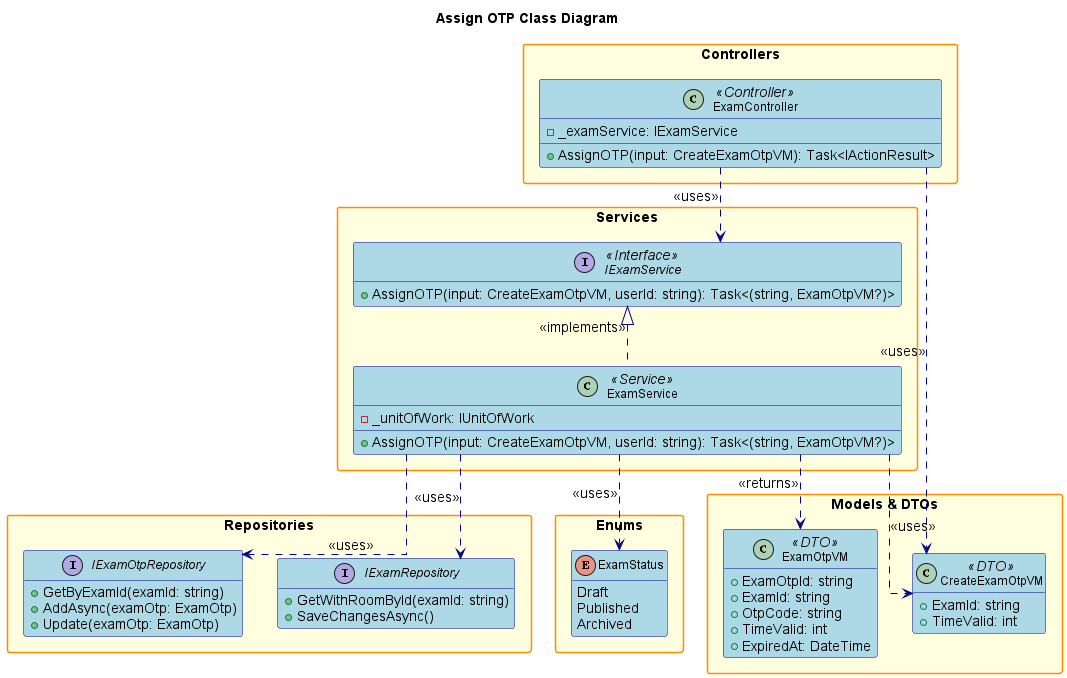

The diagram above was rendered by PlantUML. Its source (embedded in the PNG):
@startuml
' Simplified Assign OTP Class Diagram (Model + Repository)

hide empty members
skinparam packageStyle rectangle
skinparam linetype ortho
skinparam defaultFontSize 14
skinparam defaultFontName Arial
skinparam classFontSize 12
skinparam classFontName Arial
skinparam noteFontSize 11
skinparam noteFontName Arial

skinparam class {
    BackgroundColor LightBlue
    BorderColor DarkBlue
    ArrowColor DarkBlue
    FontSize 12
}

skinparam package {
    BackgroundColor LightYellow
    BorderColor DarkOrange
    FontSize 14
    FontStyle bold
}
skinparam interface {
    BackgroundColor LightGreen
    BorderColor DarkGreen
    FontSize 12
}

skinparam enum {
    BackgroundColor LightCyan
    BorderColor DarkCyan
    FontSize 12
}

title Assign OTP Class Diagram 

package "Controllers" {
    class ExamController <<Controller>> {
        - _examService: IExamService
        + AssignOTP(input: CreateExamOtpVM): Task<IActionResult>
    }
}

package "Services" {
    interface IExamService <<Interface>> {
        + AssignOTP(input: CreateExamOtpVM, userId: string): Task<(string, ExamOtpVM?)>
    }
    class ExamService <<Service>> {
        - _unitOfWork: IUnitOfWork
        + AssignOTP(input: CreateExamOtpVM, userId: string): Task<(string, ExamOtpVM?)>
    }
}

package "Repositories" {
    interface IExamRepository {
        + GetWithRoomById(examId: string)
        + SaveChangesAsync()
    }
    interface IExamOtpRepository {
        + GetByExamId(examId: string)
        + AddAsync(examOtp: ExamOtp)
        + Update(examOtp: ExamOtp)
    }
}

package "Models & DTOs" {
    class CreateExamOtpVM <<DTO>> {
        + ExamId: string
        + TimeValid: int
    }
    class ExamOtpVM <<DTO>> {
        + ExamOtpId: string
        + ExamId: string
        + OtpCode: string
        + TimeValid: int
        + ExpiredAt: DateTime
    }
}

package "Enums" {
    enum ExamStatus {
        Draft
        Published
        Archived
    }
}

' Relationships
ExamController ..> IExamService : <<uses>>
ExamController ..> CreateExamOtpVM : <<uses>>
IExamService <|.. ExamService : <<implements>>
ExamService ..> IExamRepository : <<uses>>
ExamService ..> IExamOtpRepository : <<uses>>
ExamService ..> CreateExamOtpVM : <<uses>>
ExamService ..> ExamOtpVM : <<returns>>
ExamService ..> ExamStatus : <<uses>>

@enduml